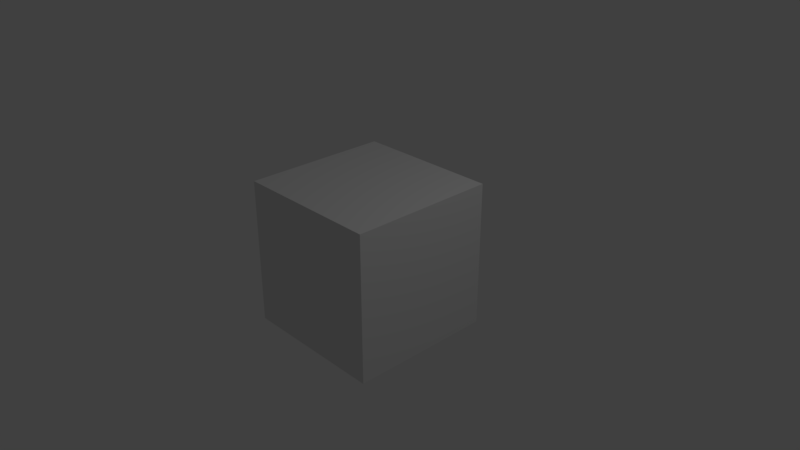 # Source: Presentation.blend  (saved by Blender 2.78.0; exported with 4.5.12 LTS)
import bpy
from mathutils import Matrix  # noqa: F401  (used for matrix-valued properties, if any)

bpy.ops.wm.read_factory_settings(use_empty=True)
scene = bpy.context.scene
scene.name = 'Scene'

# ---- collections
col_collection_1 = bpy.data.collections.new('Collection 1'); scene.collection.children.link(col_collection_1)

# ---- materials (node trees are filled in below, after node groups)
mat_material = bpy.data.materials.new('Material')
mat_material.alpha_threshold = 0.0
mat_material.roughness = 0.5
mat_material.line_color = (0.0, 0.0, 0.0, 1.0)

# ---- material node trees

# ---- world
world_world = bpy.data.worlds.new('World'); scene.world = world_world
world_world.color = (0.05088, 0.05088, 0.05088)
world_world.use_sun_shadow = False
world_world.sun_shadow_jitter_overblur = 0.0
world_world.cycles.sampling_method = 'MANUAL'

# ---- cameras
cam_camera = bpy.data.cameras.new('Camera')
cam_camera.clip_end = 100.0
cam_camera.lens = 35.0
cam_camera.sensor_width = 32.0
cam_camera.sensor_height = 18.0
cam_camera.ortho_scale = 7.314
cam_camera.dof.focus_distance = 0.0

# ---- lights
light_lamp = bpy.data.lights.new('Lamp', 'POINT')
light_lamp.transmission_factor = 0.0
light_lamp.cutoff_distance = 30.0
light_lamp.energy = 100.0
light_lamp.shadow_buffer_clip_start = 1.001
light_lamp.shadow_soft_size = 0.1
light_lamp.shadow_maximum_resolution = 0.006
light_lamp.use_absolute_resolution = True

# ---- meshes
me_cube = bpy.data.meshes.new('Cube')
me_cube.from_pydata([(1.0, 1.0, -1.0), (1.0, -1.0, -1.0), (-1.0, -1.0, -1.0), (-1.0, 1.0, -1.0), (1.0, 1.0, 1.0), (1.0, -1.0, 1.0), (-1.0, -1.0, 1.0), (-1.0, 1.0, 1.0)], [], [(0, 1, 2, 3), (4, 7, 6, 5), (0, 4, 5, 1), (1, 5, 6, 2), (2, 6, 7, 3), (4, 0, 3, 7)])
me_cube.materials.append(mat_material)
me_cube.use_remesh_preserve_volume = False
me_cube.use_remesh_preserve_attributes = False
me_cube.use_mirror_vertex_groups = False
me_cube.update()

# ---- objects
ob_cube = bpy.data.objects.new('Cube', me_cube)
ob_lamp = bpy.data.objects.new('Lamp', light_lamp)
ob_camera = bpy.data.objects.new('Camera', cam_camera)

# ---- transforms, parenting, visibility, modifiers, constraints
ob_cube.location = (0.0, 0.0, 0.0)
ob_cube.lock_rotations_4d = False
ob_cube.empty_display_type = 'ARROWS'
ob_cube.lineart.crease_threshold = 0.0
ob_lamp.location = (4.076, 1.005, 5.904)
ob_lamp.rotation_euler = (0.6503, 0.05522, 1.866)
ob_lamp.lock_rotations_4d = False
ob_lamp.empty_display_type = 'ARROWS'
ob_lamp.color = (0.0, 0.0, 0.0, 0.0)
ob_lamp.lineart.crease_threshold = 0.0
ob_camera.location = (7.481, -6.508, 5.344)
ob_camera.rotation_euler = (1.109, 0.0, 0.8149)
ob_camera.lock_rotations_4d = False
ob_camera.empty_display_type = 'ARROWS'
ob_camera.color = (0.0, 0.0, 0.0, 0.0)
ob_camera.display_type = 'WIRE'
ob_camera.lineart.crease_threshold = 0.0

# ---- collection membership
col_collection_1.objects.link(ob_cube)
col_collection_1.objects.link(ob_lamp)
col_collection_1.objects.link(ob_camera)

# ---- scene / render settings (as saved in the file)
scene.camera = ob_camera
scene.frame_start = 1; scene.frame_end = 5851; scene.frame_set(5780)
scene.render.engine = 'CYCLES'
scene.render.image_settings.color_mode = 'RGB'
scene.render.resolution_percentage = 50
scene.render.dither_intensity = 0.0
scene.cycles.use_denoising = False
scene.cycles.samples = 128
scene.cycles.sampling_pattern = 'TABULATED_SOBOL'
scene.cycles.light_sampling_threshold = 0.0
scene.cycles.use_adaptive_sampling = False
scene.cycles.use_light_tree = False
scene.cycles.blur_glossy = 0.0
scene.cycles.sample_clamp_indirect = 0.0
scene.view_settings.view_transform = 'Standard'
bpy.context.view_layer.update()
